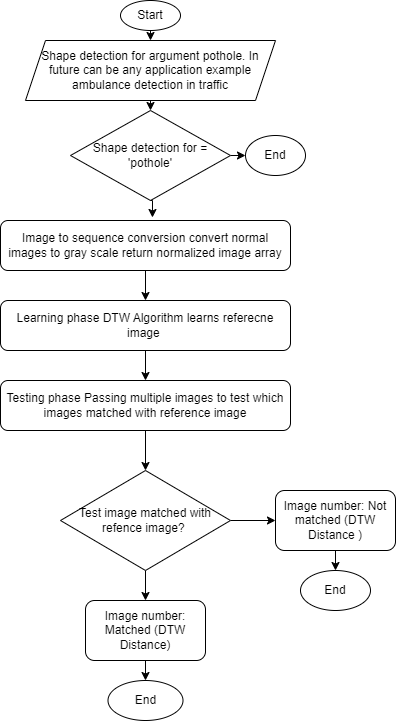

The diagram above was exported from draw.io. Its source (the exported page's mxGraphModel, read from the mxfile embedded in the PNG):
<mxGraphModel dx="880" dy="488" grid="1" gridSize="10" guides="1" tooltips="1" connect="1" arrows="1" fold="1" page="1" pageScale="1" pageWidth="850" pageHeight="1100" math="0" shadow="0">
  <root>
    <mxCell id="0" />
    <mxCell id="1" parent="0" />
    <mxCell id="pzOsM8kzqHrLHqHorVBB-37" style="edgeStyle=orthogonalEdgeStyle;rounded=0;orthogonalLoop=1;jettySize=auto;html=1;exitX=0.5;exitY=1;exitDx=0;exitDy=0;entryX=0.5;entryY=0;entryDx=0;entryDy=0;" edge="1" parent="1" source="pzOsM8kzqHrLHqHorVBB-25" target="pzOsM8kzqHrLHqHorVBB-26">
      <mxGeometry relative="1" as="geometry" />
    </mxCell>
    <mxCell id="pzOsM8kzqHrLHqHorVBB-25" value="Start" style="ellipse;whiteSpace=wrap;html=1;" vertex="1" parent="1">
      <mxGeometry x="270" y="80" width="60" height="30" as="geometry" />
    </mxCell>
    <mxCell id="pzOsM8kzqHrLHqHorVBB-38" style="edgeStyle=orthogonalEdgeStyle;rounded=0;orthogonalLoop=1;jettySize=auto;html=1;exitX=0.5;exitY=1;exitDx=0;exitDy=0;entryX=0.5;entryY=0;entryDx=0;entryDy=0;" edge="1" parent="1" source="pzOsM8kzqHrLHqHorVBB-26" target="pzOsM8kzqHrLHqHorVBB-27">
      <mxGeometry relative="1" as="geometry" />
    </mxCell>
    <mxCell id="pzOsM8kzqHrLHqHorVBB-26" value="Shape detection for argument pothole. In future can be any application example ambulance detection in traffic" style="shape=parallelogram;perimeter=parallelogramPerimeter;whiteSpace=wrap;html=1;fixedSize=1;" vertex="1" parent="1">
      <mxGeometry x="175" y="120" width="250" height="60" as="geometry" />
    </mxCell>
    <mxCell id="pzOsM8kzqHrLHqHorVBB-48" style="edgeStyle=orthogonalEdgeStyle;rounded=0;orthogonalLoop=1;jettySize=auto;html=1;exitX=1;exitY=0.5;exitDx=0;exitDy=0;entryX=0;entryY=0.5;entryDx=0;entryDy=0;" edge="1" parent="1" source="pzOsM8kzqHrLHqHorVBB-27" target="pzOsM8kzqHrLHqHorVBB-28">
      <mxGeometry relative="1" as="geometry" />
    </mxCell>
    <mxCell id="pzOsM8kzqHrLHqHorVBB-27" value="Shape detection for = 'pothole'" style="rhombus;whiteSpace=wrap;html=1;" vertex="1" parent="1">
      <mxGeometry x="220" y="190" width="160" height="90" as="geometry" />
    </mxCell>
    <mxCell id="pzOsM8kzqHrLHqHorVBB-28" value="End" style="ellipse;whiteSpace=wrap;html=1;" vertex="1" parent="1">
      <mxGeometry x="395" y="215" width="60" height="40" as="geometry" />
    </mxCell>
    <mxCell id="pzOsM8kzqHrLHqHorVBB-41" style="edgeStyle=orthogonalEdgeStyle;rounded=0;orthogonalLoop=1;jettySize=auto;html=1;exitX=0.5;exitY=1;exitDx=0;exitDy=0;entryX=0.5;entryY=0;entryDx=0;entryDy=0;" edge="1" parent="1" source="pzOsM8kzqHrLHqHorVBB-29" target="pzOsM8kzqHrLHqHorVBB-30">
      <mxGeometry relative="1" as="geometry" />
    </mxCell>
    <mxCell id="pzOsM8kzqHrLHqHorVBB-29" value="Image to sequence conversion convert normal images to gray scale return normalized image array" style="rounded=1;whiteSpace=wrap;html=1;" vertex="1" parent="1">
      <mxGeometry x="150" y="300" width="290" height="50" as="geometry" />
    </mxCell>
    <mxCell id="pzOsM8kzqHrLHqHorVBB-42" style="edgeStyle=orthogonalEdgeStyle;rounded=0;orthogonalLoop=1;jettySize=auto;html=1;exitX=0.5;exitY=1;exitDx=0;exitDy=0;entryX=0.5;entryY=0;entryDx=0;entryDy=0;" edge="1" parent="1" source="pzOsM8kzqHrLHqHorVBB-30" target="pzOsM8kzqHrLHqHorVBB-31">
      <mxGeometry relative="1" as="geometry" />
    </mxCell>
    <mxCell id="pzOsM8kzqHrLHqHorVBB-30" value="Learning phase DTW Algorithm learns referecne image&amp;nbsp;" style="rounded=1;whiteSpace=wrap;html=1;" vertex="1" parent="1">
      <mxGeometry x="150" y="380" width="290" height="50" as="geometry" />
    </mxCell>
    <mxCell id="pzOsM8kzqHrLHqHorVBB-43" style="edgeStyle=orthogonalEdgeStyle;rounded=0;orthogonalLoop=1;jettySize=auto;html=1;exitX=0.5;exitY=1;exitDx=0;exitDy=0;entryX=0.5;entryY=0;entryDx=0;entryDy=0;" edge="1" parent="1" source="pzOsM8kzqHrLHqHorVBB-31" target="pzOsM8kzqHrLHqHorVBB-32">
      <mxGeometry relative="1" as="geometry" />
    </mxCell>
    <mxCell id="pzOsM8kzqHrLHqHorVBB-31" value="Testing phase Passing multiple images to test which images matched with reference image" style="rounded=1;whiteSpace=wrap;html=1;" vertex="1" parent="1">
      <mxGeometry x="150" y="460" width="290" height="50" as="geometry" />
    </mxCell>
    <mxCell id="pzOsM8kzqHrLHqHorVBB-44" style="edgeStyle=orthogonalEdgeStyle;rounded=0;orthogonalLoop=1;jettySize=auto;html=1;exitX=0.5;exitY=1;exitDx=0;exitDy=0;entryX=0.5;entryY=0;entryDx=0;entryDy=0;" edge="1" parent="1" source="pzOsM8kzqHrLHqHorVBB-32" target="pzOsM8kzqHrLHqHorVBB-35">
      <mxGeometry relative="1" as="geometry" />
    </mxCell>
    <mxCell id="pzOsM8kzqHrLHqHorVBB-46" style="edgeStyle=orthogonalEdgeStyle;rounded=0;orthogonalLoop=1;jettySize=auto;html=1;exitX=1;exitY=0.5;exitDx=0;exitDy=0;entryX=0;entryY=0.5;entryDx=0;entryDy=0;" edge="1" parent="1" source="pzOsM8kzqHrLHqHorVBB-32" target="pzOsM8kzqHrLHqHorVBB-33">
      <mxGeometry relative="1" as="geometry" />
    </mxCell>
    <mxCell id="pzOsM8kzqHrLHqHorVBB-32" value="Test image matched with refence image?&amp;nbsp;" style="rhombus;whiteSpace=wrap;html=1;" vertex="1" parent="1">
      <mxGeometry x="210" y="550" width="170" height="100" as="geometry" />
    </mxCell>
    <mxCell id="pzOsM8kzqHrLHqHorVBB-47" style="edgeStyle=orthogonalEdgeStyle;rounded=0;orthogonalLoop=1;jettySize=auto;html=1;exitX=0.5;exitY=1;exitDx=0;exitDy=0;entryX=0.5;entryY=0;entryDx=0;entryDy=0;" edge="1" parent="1" source="pzOsM8kzqHrLHqHorVBB-33" target="pzOsM8kzqHrLHqHorVBB-34">
      <mxGeometry relative="1" as="geometry" />
    </mxCell>
    <mxCell id="pzOsM8kzqHrLHqHorVBB-33" value="Image number: Not matched (DTW Distance )" style="rounded=1;whiteSpace=wrap;html=1;" vertex="1" parent="1">
      <mxGeometry x="425" y="570" width="120" height="60" as="geometry" />
    </mxCell>
    <mxCell id="pzOsM8kzqHrLHqHorVBB-34" value="End" style="ellipse;whiteSpace=wrap;html=1;" vertex="1" parent="1">
      <mxGeometry x="450" y="650" width="70" height="40" as="geometry" />
    </mxCell>
    <mxCell id="pzOsM8kzqHrLHqHorVBB-45" style="edgeStyle=orthogonalEdgeStyle;rounded=0;orthogonalLoop=1;jettySize=auto;html=1;exitX=0.5;exitY=1;exitDx=0;exitDy=0;entryX=0.5;entryY=0;entryDx=0;entryDy=0;" edge="1" parent="1" source="pzOsM8kzqHrLHqHorVBB-35" target="pzOsM8kzqHrLHqHorVBB-36">
      <mxGeometry relative="1" as="geometry" />
    </mxCell>
    <mxCell id="pzOsM8kzqHrLHqHorVBB-35" value="Image number: Matched (DTW Distance)" style="rounded=1;whiteSpace=wrap;html=1;" vertex="1" parent="1">
      <mxGeometry x="235" y="680" width="120" height="60" as="geometry" />
    </mxCell>
    <mxCell id="pzOsM8kzqHrLHqHorVBB-36" value="End" style="ellipse;whiteSpace=wrap;html=1;" vertex="1" parent="1">
      <mxGeometry x="257.5" y="760" width="75" height="40" as="geometry" />
    </mxCell>
    <mxCell id="pzOsM8kzqHrLHqHorVBB-40" style="edgeStyle=orthogonalEdgeStyle;rounded=0;orthogonalLoop=1;jettySize=auto;html=1;exitX=0.5;exitY=1;exitDx=0;exitDy=0;entryX=0.524;entryY=-0.06;entryDx=0;entryDy=0;entryPerimeter=0;" edge="1" parent="1" source="pzOsM8kzqHrLHqHorVBB-27" target="pzOsM8kzqHrLHqHorVBB-29">
      <mxGeometry relative="1" as="geometry" />
    </mxCell>
  </root>
</mxGraphModel>